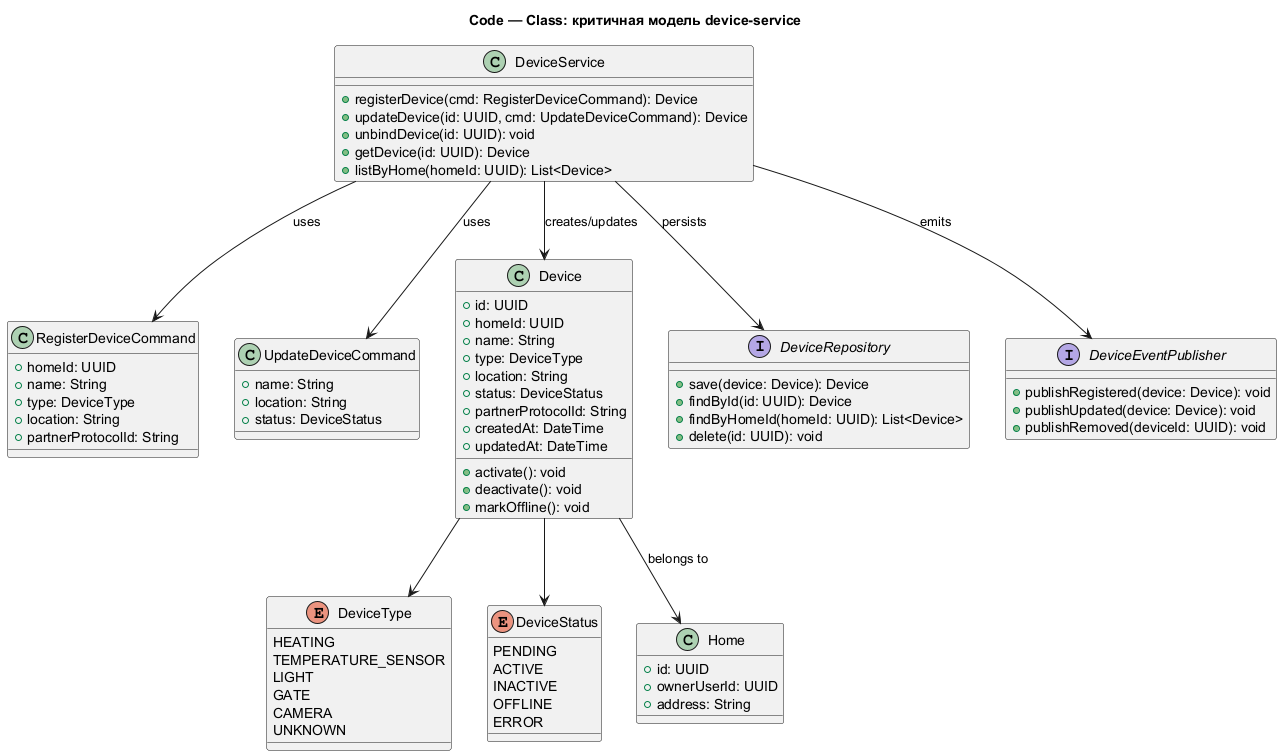

The diagram above was rendered by PlantUML. Its source (embedded in the PNG):
@startuml Code_Device_Classes
title Code — Class: критичная модель device-service

class DeviceService {
  +registerDevice(cmd: RegisterDeviceCommand): Device
  +updateDevice(id: UUID, cmd: UpdateDeviceCommand): Device
  +unbindDevice(id: UUID): void
  +getDevice(id: UUID): Device
  +listByHome(homeId: UUID): List<Device>
}

class RegisterDeviceCommand {
  +homeId: UUID
  +name: String
  +type: DeviceType
  +location: String
  +partnerProtocolId: String
}

class UpdateDeviceCommand {
  +name: String
  +location: String
  +status: DeviceStatus
}

class Device {
  +id: UUID
  +homeId: UUID
  +name: String
  +type: DeviceType
  +location: String
  +status: DeviceStatus
  +partnerProtocolId: String
  +createdAt: DateTime
  +updatedAt: DateTime
  +activate(): void
  +deactivate(): void
  +markOffline(): void
}

enum DeviceType {
  HEATING
  TEMPERATURE_SENSOR
  LIGHT
  GATE
  CAMERA
  UNKNOWN
}

enum DeviceStatus {
  PENDING
  ACTIVE
  INACTIVE
  OFFLINE
  ERROR
}

class Home {
  +id: UUID
  +ownerUserId: UUID
  +address: String
}

interface DeviceRepository {
  +save(device: Device): Device
  +findById(id: UUID): Device
  +findByHomeId(homeId: UUID): List<Device>
  +delete(id: UUID): void
}

interface DeviceEventPublisher {
  +publishRegistered(device: Device): void
  +publishUpdated(device: Device): void
  +publishRemoved(deviceId: UUID): void
}

DeviceService --> RegisterDeviceCommand : uses
DeviceService --> UpdateDeviceCommand : uses
DeviceService --> Device : creates/updates
DeviceService --> DeviceRepository : persists
DeviceService --> DeviceEventPublisher : emits
Device --> DeviceType
Device --> DeviceStatus
Device --> Home : belongs to

@enduml